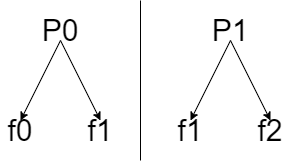

The diagram above was exported from draw.io. Its source (the exported page's mxGraphModel, read from the mxfile embedded in the PNG):
<mxGraphModel dx="782" dy="437" grid="1" gridSize="10" guides="1" tooltips="1" connect="1" arrows="1" fold="1" page="1" pageScale="1" pageWidth="827" pageHeight="1169" math="0" shadow="0">
  <root>
    <mxCell id="0" />
    <mxCell id="1" parent="0" />
    <mxCell id="yeeKj3FkJWPLyvYDlR_7-19" value="&lt;font style=&quot;font-size: 30px&quot;&gt;P0&lt;/font&gt;" style="text;html=1;strokeColor=none;fillColor=none;align=center;verticalAlign=middle;whiteSpace=wrap;rounded=0;" vertex="1" parent="1">
      <mxGeometry x="300" y="340" width="40" height="20" as="geometry" />
    </mxCell>
    <mxCell id="yeeKj3FkJWPLyvYDlR_7-20" value="" style="endArrow=classic;html=1;exitX=0.5;exitY=1;exitDx=0;exitDy=0;" edge="1" parent="1" source="yeeKj3FkJWPLyvYDlR_7-19">
      <mxGeometry width="50" height="50" relative="1" as="geometry">
        <mxPoint x="350" y="450" as="sourcePoint" />
        <mxPoint x="280" y="440" as="targetPoint" />
      </mxGeometry>
    </mxCell>
    <mxCell id="yeeKj3FkJWPLyvYDlR_7-21" value="" style="endArrow=classic;html=1;" edge="1" parent="1">
      <mxGeometry width="50" height="50" relative="1" as="geometry">
        <mxPoint x="320" y="360" as="sourcePoint" />
        <mxPoint x="360" y="440" as="targetPoint" />
      </mxGeometry>
    </mxCell>
    <mxCell id="yeeKj3FkJWPLyvYDlR_7-22" value="&lt;font style=&quot;font-size: 30px&quot;&gt;f0&lt;/font&gt;" style="text;html=1;strokeColor=none;fillColor=none;align=center;verticalAlign=middle;whiteSpace=wrap;rounded=0;" vertex="1" parent="1">
      <mxGeometry x="260" y="440" width="40" height="20" as="geometry" />
    </mxCell>
    <mxCell id="yeeKj3FkJWPLyvYDlR_7-23" value="&lt;span style=&quot;font-size: 30px&quot;&gt;f1&lt;/span&gt;" style="text;html=1;strokeColor=none;fillColor=none;align=center;verticalAlign=middle;whiteSpace=wrap;rounded=0;" vertex="1" parent="1">
      <mxGeometry x="340" y="440" width="40" height="20" as="geometry" />
    </mxCell>
    <mxCell id="yeeKj3FkJWPLyvYDlR_7-24" value="" style="endArrow=none;html=1;" edge="1" parent="1">
      <mxGeometry width="50" height="50" relative="1" as="geometry">
        <mxPoint x="400" y="480" as="sourcePoint" />
        <mxPoint x="400" y="320" as="targetPoint" />
      </mxGeometry>
    </mxCell>
    <mxCell id="yeeKj3FkJWPLyvYDlR_7-25" value="&lt;font style=&quot;font-size: 30px&quot;&gt;P1&lt;/font&gt;" style="text;html=1;strokeColor=none;fillColor=none;align=center;verticalAlign=middle;whiteSpace=wrap;rounded=0;" vertex="1" parent="1">
      <mxGeometry x="470" y="340" width="40" height="20" as="geometry" />
    </mxCell>
    <mxCell id="yeeKj3FkJWPLyvYDlR_7-26" value="" style="endArrow=classic;html=1;exitX=0.5;exitY=1;exitDx=0;exitDy=0;" edge="1" source="yeeKj3FkJWPLyvYDlR_7-25" parent="1">
      <mxGeometry width="50" height="50" relative="1" as="geometry">
        <mxPoint x="520" y="450" as="sourcePoint" />
        <mxPoint x="450" y="440" as="targetPoint" />
      </mxGeometry>
    </mxCell>
    <mxCell id="yeeKj3FkJWPLyvYDlR_7-27" value="" style="endArrow=classic;html=1;" edge="1" parent="1">
      <mxGeometry width="50" height="50" relative="1" as="geometry">
        <mxPoint x="490" y="360" as="sourcePoint" />
        <mxPoint x="530" y="440" as="targetPoint" />
      </mxGeometry>
    </mxCell>
    <mxCell id="yeeKj3FkJWPLyvYDlR_7-28" value="&lt;font style=&quot;font-size: 30px&quot;&gt;f1&lt;/font&gt;" style="text;html=1;strokeColor=none;fillColor=none;align=center;verticalAlign=middle;whiteSpace=wrap;rounded=0;" vertex="1" parent="1">
      <mxGeometry x="430" y="440" width="40" height="20" as="geometry" />
    </mxCell>
    <mxCell id="yeeKj3FkJWPLyvYDlR_7-29" value="&lt;span style=&quot;font-size: 30px&quot;&gt;f2&lt;/span&gt;" style="text;html=1;strokeColor=none;fillColor=none;align=center;verticalAlign=middle;whiteSpace=wrap;rounded=0;" vertex="1" parent="1">
      <mxGeometry x="510" y="440" width="40" height="20" as="geometry" />
    </mxCell>
  </root>
</mxGraphModel>